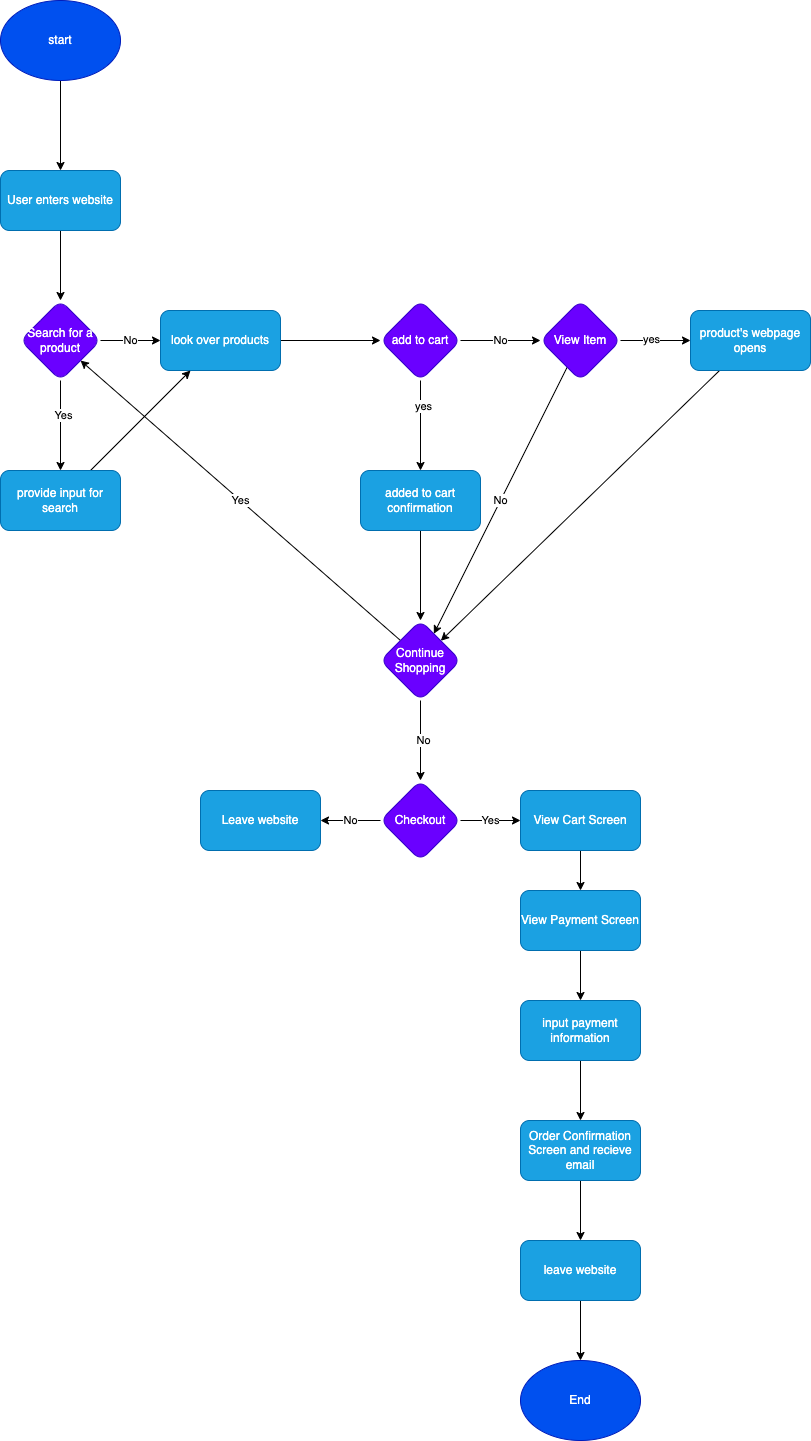

The diagram above was exported from draw.io. Its source (the exported page's mxGraphModel, read from the mxfile embedded in the PNG):
<mxGraphModel dx="524" dy="670" grid="1" gridSize="10" guides="1" tooltips="1" connect="1" arrows="1" fold="1" page="1" pageScale="1" pageWidth="850" pageHeight="1100" math="0" shadow="0">
  <root>
    <mxCell id="0" />
    <mxCell id="1" parent="0" />
    <mxCell id="9" value="" style="edgeStyle=none;html=1;" parent="1" source="7" target="8" edge="1">
      <mxGeometry relative="1" as="geometry" />
    </mxCell>
    <mxCell id="7" value="start" style="ellipse;whiteSpace=wrap;html=1;fillColor=#0050ef;fontColor=#ffffff;strokeColor=#001DBC;" parent="1" vertex="1">
      <mxGeometry x="50" y="80" width="120" height="80" as="geometry" />
    </mxCell>
    <mxCell id="11" value="" style="edgeStyle=none;html=1;" parent="1" source="8" target="10" edge="1">
      <mxGeometry relative="1" as="geometry" />
    </mxCell>
    <mxCell id="8" value="User enters website" style="rounded=1;whiteSpace=wrap;html=1;fillColor=#1ba1e2;strokeColor=#006EAF;fontColor=#ffffff;" parent="1" vertex="1">
      <mxGeometry x="50" y="250" width="120" height="60" as="geometry" />
    </mxCell>
    <mxCell id="13" value="No" style="edgeStyle=none;html=1;" parent="1" source="10" target="12" edge="1">
      <mxGeometry relative="1" as="geometry" />
    </mxCell>
    <mxCell id="15" value="" style="edgeStyle=none;html=1;" parent="1" source="10" target="14" edge="1">
      <mxGeometry relative="1" as="geometry" />
    </mxCell>
    <mxCell id="16" value="Yes" style="edgeLabel;html=1;align=center;verticalAlign=middle;resizable=0;points=[];" parent="15" vertex="1" connectable="0">
      <mxGeometry x="-0.2489" y="2" relative="1" as="geometry">
        <mxPoint as="offset" />
      </mxGeometry>
    </mxCell>
    <mxCell id="10" value="Search for a product" style="rhombus;whiteSpace=wrap;html=1;fillColor=#6a00ff;strokeColor=#3700CC;fontColor=#ffffff;rounded=1;" parent="1" vertex="1">
      <mxGeometry x="70" y="380" width="80" height="80" as="geometry" />
    </mxCell>
    <mxCell id="21" value="" style="edgeStyle=none;html=1;" parent="1" source="12" target="20" edge="1">
      <mxGeometry relative="1" as="geometry" />
    </mxCell>
    <mxCell id="12" value="look over products" style="whiteSpace=wrap;html=1;fillColor=#1ba1e2;strokeColor=#006EAF;fontColor=#ffffff;rounded=1;" parent="1" vertex="1">
      <mxGeometry x="210" y="390" width="120" height="60" as="geometry" />
    </mxCell>
    <mxCell id="19" style="edgeStyle=none;html=1;" parent="1" source="14" target="12" edge="1">
      <mxGeometry relative="1" as="geometry" />
    </mxCell>
    <mxCell id="14" value="provide input for search" style="whiteSpace=wrap;html=1;fillColor=#1ba1e2;strokeColor=#006EAF;fontColor=#ffffff;rounded=1;" parent="1" vertex="1">
      <mxGeometry x="50" y="550" width="120" height="60" as="geometry" />
    </mxCell>
    <mxCell id="23" value="" style="edgeStyle=none;html=1;" parent="1" source="20" target="22" edge="1">
      <mxGeometry relative="1" as="geometry" />
    </mxCell>
    <mxCell id="24" value="yes" style="edgeLabel;html=1;align=center;verticalAlign=middle;resizable=0;points=[];" parent="23" vertex="1" connectable="0">
      <mxGeometry x="-0.4489" y="2" relative="1" as="geometry">
        <mxPoint as="offset" />
      </mxGeometry>
    </mxCell>
    <mxCell id="30" value="No" style="edgeStyle=none;html=1;" parent="1" source="20" target="29" edge="1">
      <mxGeometry relative="1" as="geometry" />
    </mxCell>
    <mxCell id="20" value="add to cart" style="rhombus;whiteSpace=wrap;html=1;fillColor=#6a00ff;strokeColor=#3700CC;fontColor=#ffffff;rounded=1;" parent="1" vertex="1">
      <mxGeometry x="430" y="380" width="80" height="80" as="geometry" />
    </mxCell>
    <mxCell id="39" style="edgeStyle=none;html=1;" parent="1" source="22" target="37" edge="1">
      <mxGeometry relative="1" as="geometry" />
    </mxCell>
    <mxCell id="22" value="added to cart confirmation" style="whiteSpace=wrap;html=1;fillColor=#1ba1e2;strokeColor=#006EAF;fontColor=#ffffff;rounded=1;" parent="1" vertex="1">
      <mxGeometry x="410" y="550" width="120" height="60" as="geometry" />
    </mxCell>
    <mxCell id="33" value="" style="edgeStyle=none;html=1;" parent="1" source="29" target="32" edge="1">
      <mxGeometry relative="1" as="geometry" />
    </mxCell>
    <mxCell id="34" value="yes" style="edgeLabel;html=1;align=center;verticalAlign=middle;resizable=0;points=[];" parent="33" vertex="1" connectable="0">
      <mxGeometry x="-0.1511" y="2" relative="1" as="geometry">
        <mxPoint as="offset" />
      </mxGeometry>
    </mxCell>
    <mxCell id="38" value="No" style="edgeStyle=none;html=1;" parent="1" source="29" target="37" edge="1">
      <mxGeometry relative="1" as="geometry" />
    </mxCell>
    <mxCell id="29" value="View Item" style="rhombus;whiteSpace=wrap;html=1;fillColor=#6a00ff;strokeColor=#3700CC;fontColor=#ffffff;rounded=1;" parent="1" vertex="1">
      <mxGeometry x="590" y="380" width="80" height="80" as="geometry" />
    </mxCell>
    <mxCell id="40" style="edgeStyle=none;html=1;" parent="1" source="32" target="37" edge="1">
      <mxGeometry relative="1" as="geometry" />
    </mxCell>
    <mxCell id="32" value="product's webpage opens" style="whiteSpace=wrap;html=1;fillColor=#1ba1e2;strokeColor=#006EAF;fontColor=#ffffff;rounded=1;" parent="1" vertex="1">
      <mxGeometry x="740" y="390" width="120" height="60" as="geometry" />
    </mxCell>
    <mxCell id="43" value="Yes" style="edgeStyle=none;html=1;exitX=0;exitY=0;exitDx=0;exitDy=0;entryX=1;entryY=1;entryDx=0;entryDy=0;" parent="1" source="37" target="10" edge="1">
      <mxGeometry relative="1" as="geometry">
        <mxPoint x="300" y="470" as="targetPoint" />
      </mxGeometry>
    </mxCell>
    <mxCell id="47" value="" style="edgeStyle=none;html=1;" parent="1" source="37" target="46" edge="1">
      <mxGeometry relative="1" as="geometry" />
    </mxCell>
    <mxCell id="48" value="No" style="edgeLabel;html=1;align=center;verticalAlign=middle;resizable=0;points=[];" parent="47" vertex="1" connectable="0">
      <mxGeometry x="-0.015" y="2" relative="1" as="geometry">
        <mxPoint as="offset" />
      </mxGeometry>
    </mxCell>
    <mxCell id="37" value="Continue Shopping" style="rhombus;whiteSpace=wrap;html=1;fillColor=#6a00ff;strokeColor=#3700CC;fontColor=#ffffff;rounded=1;" parent="1" vertex="1">
      <mxGeometry x="430" y="700" width="80" height="80" as="geometry" />
    </mxCell>
    <mxCell id="50" value="No" style="edgeStyle=none;html=1;" parent="1" source="46" target="49" edge="1">
      <mxGeometry relative="1" as="geometry" />
    </mxCell>
    <mxCell id="53" value="Yes" style="edgeStyle=none;html=1;" parent="1" source="46" target="52" edge="1">
      <mxGeometry relative="1" as="geometry" />
    </mxCell>
    <mxCell id="46" value="Checkout" style="rhombus;whiteSpace=wrap;html=1;fillColor=#6a00ff;strokeColor=#3700CC;fontColor=#ffffff;rounded=1;" parent="1" vertex="1">
      <mxGeometry x="430" y="860" width="80" height="80" as="geometry" />
    </mxCell>
    <mxCell id="49" value="Leave website" style="whiteSpace=wrap;html=1;fillColor=#1ba1e2;strokeColor=#006EAF;fontColor=#ffffff;rounded=1;" parent="1" vertex="1">
      <mxGeometry x="250" y="870" width="120" height="60" as="geometry" />
    </mxCell>
    <mxCell id="56" value="" style="edgeStyle=none;html=1;" parent="1" source="52" target="55" edge="1">
      <mxGeometry relative="1" as="geometry" />
    </mxCell>
    <mxCell id="52" value="View Cart Screen" style="whiteSpace=wrap;html=1;fillColor=#1ba1e2;strokeColor=#006EAF;fontColor=#ffffff;rounded=1;" parent="1" vertex="1">
      <mxGeometry x="570" y="870" width="120" height="60" as="geometry" />
    </mxCell>
    <mxCell id="58" value="" style="edgeStyle=none;html=1;" parent="1" source="55" target="57" edge="1">
      <mxGeometry relative="1" as="geometry" />
    </mxCell>
    <mxCell id="55" value="View Payment Screen" style="whiteSpace=wrap;html=1;fillColor=#1ba1e2;strokeColor=#006EAF;fontColor=#ffffff;rounded=1;" parent="1" vertex="1">
      <mxGeometry x="570" y="970" width="120" height="60" as="geometry" />
    </mxCell>
    <mxCell id="61" value="" style="edgeStyle=none;html=1;" parent="1" source="57" target="60" edge="1">
      <mxGeometry relative="1" as="geometry" />
    </mxCell>
    <mxCell id="57" value="input payment information" style="whiteSpace=wrap;html=1;fillColor=#1ba1e2;strokeColor=#006EAF;fontColor=#ffffff;rounded=1;" parent="1" vertex="1">
      <mxGeometry x="570" y="1080" width="120" height="60" as="geometry" />
    </mxCell>
    <mxCell id="63" value="" style="edgeStyle=none;html=1;" parent="1" source="60" target="62" edge="1">
      <mxGeometry relative="1" as="geometry" />
    </mxCell>
    <mxCell id="60" value="Order Confirmation Screen and recieve email" style="rounded=1;whiteSpace=wrap;html=1;fillColor=#1ba1e2;strokeColor=#006EAF;fontColor=#ffffff;" parent="1" vertex="1">
      <mxGeometry x="570" y="1200" width="120" height="60" as="geometry" />
    </mxCell>
    <mxCell id="66" style="edgeStyle=none;html=1;" parent="1" source="62" target="65" edge="1">
      <mxGeometry relative="1" as="geometry" />
    </mxCell>
    <mxCell id="62" value="leave website" style="whiteSpace=wrap;html=1;fillColor=#1ba1e2;strokeColor=#006EAF;fontColor=#ffffff;rounded=1;" parent="1" vertex="1">
      <mxGeometry x="570" y="1320" width="120" height="60" as="geometry" />
    </mxCell>
    <mxCell id="65" value="End" style="ellipse;whiteSpace=wrap;html=1;fillColor=#0050ef;fontColor=#ffffff;strokeColor=#001DBC;" parent="1" vertex="1">
      <mxGeometry x="570" y="1440" width="120" height="80" as="geometry" />
    </mxCell>
  </root>
</mxGraphModel>